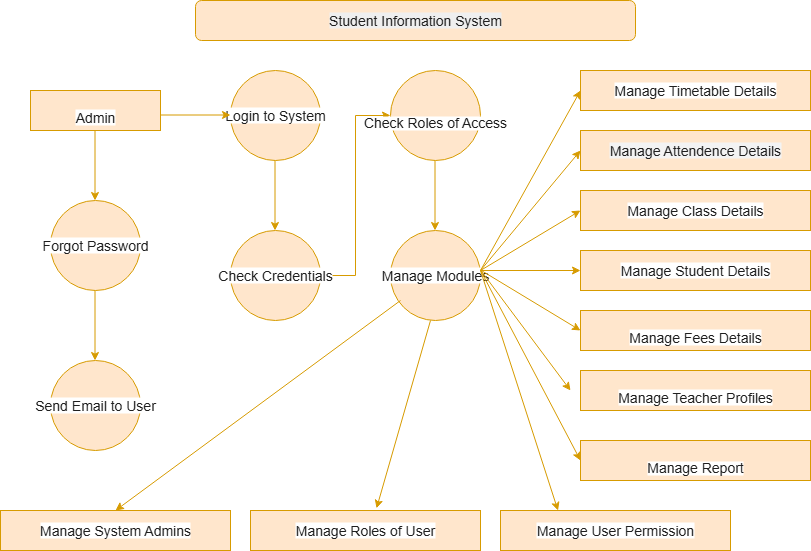

The diagram above was exported from draw.io. Its source (the exported page's mxGraphModel, read from the mxfile embedded in the PNG):
<mxGraphModel dx="1042" dy="562" grid="1" gridSize="10" guides="1" tooltips="1" connect="1" arrows="1" fold="1" page="1" pageScale="1" pageWidth="850" pageHeight="1100" math="0" shadow="0">
  <root>
    <mxCell id="0" />
    <mxCell id="1" parent="0" />
    <mxCell id="RPKips_j3HXZccM-fshk-1" value="&lt;span style=&quot;color: rgb(31, 31, 31); font-family: Arial, sans-serif; font-size: 14px; text-align: start; white-space: pre; background-color: rgb(239, 239, 239);&quot;&gt;Student Information System&lt;/span&gt;" style="rounded=1;whiteSpace=wrap;html=1;fillColor=#ffe6cc;strokeColor=#d79b00;" vertex="1" parent="1">
      <mxGeometry x="205" y="10" width="440" height="40" as="geometry" />
    </mxCell>
    <mxCell id="RPKips_j3HXZccM-fshk-2" value="&lt;br&gt;&lt;span style=&quot;color: rgb(31, 31, 31); font-family: Arial, sans-serif; font-size: 14px; font-style: normal; font-variant-ligatures: normal; font-variant-caps: normal; font-weight: 400; letter-spacing: normal; orphans: 2; text-align: start; text-indent: 0px; text-transform: none; widows: 2; word-spacing: 0px; -webkit-text-stroke-width: 0px; white-space: pre; text-decoration-thickness: initial; text-decoration-style: initial; text-decoration-color: initial; float: none; background-color: rgb(255, 255, 255); display: inline !important;&quot;&gt;Admin&lt;/span&gt;" style="rounded=0;whiteSpace=wrap;html=1;fillColor=#ffe6cc;strokeColor=#d79b00;" vertex="1" parent="1">
      <mxGeometry x="40" y="100" width="130" height="40" as="geometry" />
    </mxCell>
    <mxCell id="RPKips_j3HXZccM-fshk-3" value="&lt;span style=&quot;color: rgb(31, 31, 31); font-family: Arial, sans-serif; font-size: 14px; text-align: start; white-space: pre; background-color: rgb(255, 255, 255);&quot;&gt;Login to System&lt;/span&gt;" style="ellipse;whiteSpace=wrap;html=1;aspect=fixed;fillColor=#ffe6cc;strokeColor=#d79b00;" vertex="1" parent="1">
      <mxGeometry x="240" y="80" width="90" height="90" as="geometry" />
    </mxCell>
    <mxCell id="RPKips_j3HXZccM-fshk-4" value="" style="endArrow=classic;html=1;rounded=0;fillColor=#ffe6cc;strokeColor=#d79b00;" edge="1" parent="1">
      <mxGeometry width="50" height="50" relative="1" as="geometry">
        <mxPoint x="284.5" y="170" as="sourcePoint" />
        <mxPoint x="284.5" y="240" as="targetPoint" />
      </mxGeometry>
    </mxCell>
    <mxCell id="RPKips_j3HXZccM-fshk-14" value="" style="edgeStyle=orthogonalEdgeStyle;rounded=0;orthogonalLoop=1;jettySize=auto;html=1;entryX=0;entryY=0.5;entryDx=0;entryDy=0;fillColor=#ffe6cc;strokeColor=#d79b00;" edge="1" parent="1" source="RPKips_j3HXZccM-fshk-5" target="RPKips_j3HXZccM-fshk-6">
      <mxGeometry relative="1" as="geometry" />
    </mxCell>
    <mxCell id="RPKips_j3HXZccM-fshk-5" value="&lt;span style=&quot;color: rgb(31, 31, 31); font-family: Arial, sans-serif; font-size: 14px; text-align: start; white-space: pre; background-color: rgb(255, 255, 255);&quot;&gt;Check Credentials&lt;/span&gt;" style="ellipse;whiteSpace=wrap;html=1;aspect=fixed;fillColor=#ffe6cc;strokeColor=#d79b00;" vertex="1" parent="1">
      <mxGeometry x="240" y="240" width="90" height="90" as="geometry" />
    </mxCell>
    <mxCell id="RPKips_j3HXZccM-fshk-6" value="&lt;span style=&quot;background-color: rgb(255, 255, 255);&quot;&gt;&lt;br&gt;&lt;span style=&quot;color: rgb(31, 31, 31); font-family: Arial, sans-serif; font-size: 14px; font-style: normal; font-variant-ligatures: normal; font-variant-caps: normal; font-weight: 400; letter-spacing: normal; orphans: 2; text-align: start; text-indent: 0px; text-transform: none; widows: 2; word-spacing: 0px; -webkit-text-stroke-width: 0px; white-space: pre; text-decoration-thickness: initial; text-decoration-style: initial; text-decoration-color: initial; float: none; display: inline !important;&quot;&gt;Check Roles of Access&lt;/span&gt;&lt;/span&gt;" style="ellipse;whiteSpace=wrap;html=1;aspect=fixed;fillColor=#ffe6cc;strokeColor=#d79b00;" vertex="1" parent="1">
      <mxGeometry x="400" y="80" width="90" height="90" as="geometry" />
    </mxCell>
    <mxCell id="RPKips_j3HXZccM-fshk-7" value="" style="endArrow=classic;html=1;rounded=0;fillColor=#ffe6cc;strokeColor=#d79b00;" edge="1" parent="1">
      <mxGeometry width="50" height="50" relative="1" as="geometry">
        <mxPoint x="444.5" y="170" as="sourcePoint" />
        <mxPoint x="444.5" y="240" as="targetPoint" />
      </mxGeometry>
    </mxCell>
    <mxCell id="RPKips_j3HXZccM-fshk-8" value="&lt;span style=&quot;color: rgb(31, 31, 31); font-family: Arial, sans-serif; font-size: 14px; text-align: start; white-space: pre; background-color: rgb(255, 255, 255);&quot;&gt;Manage Modules&lt;/span&gt;" style="ellipse;whiteSpace=wrap;html=1;aspect=fixed;fillColor=#ffe6cc;strokeColor=#d79b00;" vertex="1" parent="1">
      <mxGeometry x="400" y="240" width="90" height="90" as="geometry" />
    </mxCell>
    <mxCell id="RPKips_j3HXZccM-fshk-9" value="&lt;span style=&quot;color: rgb(31, 31, 31); font-family: Arial, sans-serif; font-size: 14px; text-align: start; white-space: pre; background-color: rgb(255, 255, 255);&quot;&gt;Forgot Password&lt;/span&gt;" style="ellipse;whiteSpace=wrap;html=1;aspect=fixed;fillColor=#ffe6cc;strokeColor=#d79b00;" vertex="1" parent="1">
      <mxGeometry x="60" y="210" width="90" height="90" as="geometry" />
    </mxCell>
    <mxCell id="RPKips_j3HXZccM-fshk-10" value="" style="endArrow=classic;html=1;rounded=0;fillColor=#ffe6cc;strokeColor=#d79b00;" edge="1" parent="1">
      <mxGeometry width="50" height="50" relative="1" as="geometry">
        <mxPoint x="104.5" y="300" as="sourcePoint" />
        <mxPoint x="104.5" y="370" as="targetPoint" />
      </mxGeometry>
    </mxCell>
    <mxCell id="RPKips_j3HXZccM-fshk-11" value="&lt;div&gt;&lt;span style=&quot;color: rgb(31, 31, 31); font-family: Arial, sans-serif; font-size: 14px; text-align: start; white-space: pre; background-color: rgb(255, 255, 255);&quot;&gt;Send Email to User&lt;/span&gt;&lt;/div&gt;" style="ellipse;whiteSpace=wrap;html=1;aspect=fixed;fillColor=#ffe6cc;strokeColor=#d79b00;" vertex="1" parent="1">
      <mxGeometry x="60" y="370" width="90" height="90" as="geometry" />
    </mxCell>
    <mxCell id="RPKips_j3HXZccM-fshk-12" value="" style="endArrow=classic;html=1;rounded=0;fillColor=#ffe6cc;strokeColor=#d79b00;" edge="1" parent="1">
      <mxGeometry width="50" height="50" relative="1" as="geometry">
        <mxPoint x="104.5" y="140" as="sourcePoint" />
        <mxPoint x="104.5" y="210" as="targetPoint" />
      </mxGeometry>
    </mxCell>
    <mxCell id="RPKips_j3HXZccM-fshk-13" value="" style="endArrow=classic;html=1;rounded=0;fillColor=#ffe6cc;strokeColor=#d79b00;" edge="1" parent="1">
      <mxGeometry width="50" height="50" relative="1" as="geometry">
        <mxPoint x="170" y="124.5" as="sourcePoint" />
        <mxPoint x="240" y="124.5" as="targetPoint" />
      </mxGeometry>
    </mxCell>
    <mxCell id="RPKips_j3HXZccM-fshk-15" value="&lt;span style=&quot;color: rgb(31, 31, 31); font-family: Arial, sans-serif; font-size: 14px; text-align: start; white-space: pre; background-color: rgb(255, 255, 255);&quot;&gt;Manage Timetable Details&lt;/span&gt;" style="rounded=0;whiteSpace=wrap;html=1;fillColor=#ffe6cc;strokeColor=#d79b00;" vertex="1" parent="1">
      <mxGeometry x="590" y="80" width="230" height="40" as="geometry" />
    </mxCell>
    <mxCell id="RPKips_j3HXZccM-fshk-16" value="&lt;span style=&quot;color: rgb(31, 31, 31); font-family: Arial, sans-serif; font-size: 14px; text-align: start; white-space: pre; background-color: rgb(243, 243, 243);&quot;&gt;Manage Attendence Details&lt;/span&gt;" style="rounded=0;whiteSpace=wrap;html=1;fillColor=#ffe6cc;strokeColor=#d79b00;" vertex="1" parent="1">
      <mxGeometry x="590" y="140" width="230" height="40" as="geometry" />
    </mxCell>
    <mxCell id="RPKips_j3HXZccM-fshk-17" value="&lt;span style=&quot;color: rgb(31, 31, 31); font-family: Arial, sans-serif; font-size: 14px; text-align: start; white-space: pre; background-color: rgb(255, 255, 255);&quot;&gt;Manage Class Details&lt;/span&gt;" style="rounded=0;whiteSpace=wrap;html=1;fillColor=#ffe6cc;strokeColor=#d79b00;" vertex="1" parent="1">
      <mxGeometry x="590" y="200" width="230" height="40" as="geometry" />
    </mxCell>
    <mxCell id="RPKips_j3HXZccM-fshk-18" value="&lt;span style=&quot;color: rgb(31, 31, 31); font-family: Arial, sans-serif; font-size: 14px; text-align: start; white-space: pre; background-color: rgb(255, 255, 255);&quot;&gt;Manage Student Details&lt;/span&gt;" style="rounded=0;whiteSpace=wrap;html=1;fillColor=#ffe6cc;strokeColor=#d79b00;" vertex="1" parent="1">
      <mxGeometry x="590" y="260" width="230" height="40" as="geometry" />
    </mxCell>
    <mxCell id="RPKips_j3HXZccM-fshk-19" value="&lt;br&gt;&lt;span style=&quot;color: rgb(31, 31, 31); font-family: Arial, sans-serif; font-size: 14px; font-style: normal; font-variant-ligatures: normal; font-variant-caps: normal; font-weight: 400; letter-spacing: normal; orphans: 2; text-align: start; text-indent: 0px; text-transform: none; widows: 2; word-spacing: 0px; -webkit-text-stroke-width: 0px; white-space: pre; text-decoration-thickness: initial; text-decoration-style: initial; text-decoration-color: initial; float: none; background-color: rgb(255, 255, 255); display: inline !important;&quot;&gt;Manage Fees Details&lt;/span&gt;" style="rounded=0;whiteSpace=wrap;html=1;fillColor=#ffe6cc;strokeColor=#d79b00;" vertex="1" parent="1">
      <mxGeometry x="590" y="320" width="230" height="40" as="geometry" />
    </mxCell>
    <mxCell id="RPKips_j3HXZccM-fshk-20" value="&lt;br&gt;&lt;span&gt;&lt;span style=&quot;color: rgb(31, 31, 31); font-family: Arial, sans-serif; font-size: 14px; font-style: normal; font-variant-ligatures: normal; font-variant-caps: normal; font-weight: 400; letter-spacing: normal; orphans: 2; text-align: start; text-indent: 0px; text-transform: none; widows: 2; word-spacing: 0px; -webkit-text-stroke-width: 0px; white-space: pre; text-decoration-thickness: initial; text-decoration-style: initial; text-decoration-color: initial; float: none; background-color: rgb(255, 255, 255); display: inline !important;&quot;&gt;Manage Teacher Profiles&lt;/span&gt;&lt;br&gt;&lt;/span&gt;" style="rounded=0;whiteSpace=wrap;html=1;fillColor=#ffe6cc;strokeColor=#d79b00;" vertex="1" parent="1">
      <mxGeometry x="590" y="380" width="230" height="40" as="geometry" />
    </mxCell>
    <mxCell id="RPKips_j3HXZccM-fshk-21" value="&lt;span style=&quot;background-color: rgb(255, 255, 255);&quot;&gt;&lt;br&gt;&lt;span style=&quot;color: rgb(31, 31, 31); font-family: Arial, sans-serif; font-size: 14px; font-style: normal; font-variant-ligatures: normal; font-variant-caps: normal; font-weight: 400; letter-spacing: normal; orphans: 2; text-align: start; text-indent: 0px; text-transform: none; widows: 2; word-spacing: 0px; -webkit-text-stroke-width: 0px; white-space: pre; text-decoration-thickness: initial; text-decoration-style: initial; text-decoration-color: initial; float: none; display: inline !important;&quot;&gt;Manage Report&lt;/span&gt;&lt;/span&gt;" style="rounded=0;whiteSpace=wrap;html=1;fillColor=#ffe6cc;strokeColor=#d79b00;" vertex="1" parent="1">
      <mxGeometry x="590" y="450" width="230" height="40" as="geometry" />
    </mxCell>
    <mxCell id="RPKips_j3HXZccM-fshk-23" value="&lt;span style=&quot;color: rgb(31, 31, 31); font-family: Arial, sans-serif; font-size: 14px; text-align: start; white-space: pre; background-color: rgb(255, 255, 255);&quot;&gt;Manage Roles of User&lt;/span&gt;" style="rounded=0;whiteSpace=wrap;html=1;fillColor=#ffe6cc;strokeColor=#d79b00;" vertex="1" parent="1">
      <mxGeometry x="260" y="520" width="230" height="40" as="geometry" />
    </mxCell>
    <mxCell id="RPKips_j3HXZccM-fshk-24" value="&lt;span style=&quot;color: rgb(31, 31, 31); font-family: Arial, sans-serif; font-size: 14px; text-align: start; white-space: pre; background-color: rgb(255, 255, 255);&quot;&gt;Manage System Admins&lt;/span&gt;" style="rounded=0;whiteSpace=wrap;html=1;fillColor=#ffe6cc;strokeColor=#d79b00;" vertex="1" parent="1">
      <mxGeometry x="10" y="520" width="230" height="40" as="geometry" />
    </mxCell>
    <mxCell id="RPKips_j3HXZccM-fshk-25" value="&lt;span style=&quot;color: rgb(31, 31, 31); font-family: Arial, sans-serif; font-size: 14px; text-align: start; white-space: pre; background-color: rgb(255, 255, 255);&quot;&gt;Manage User Permission&lt;/span&gt;" style="rounded=0;whiteSpace=wrap;html=1;fillColor=#ffe6cc;strokeColor=#d79b00;" vertex="1" parent="1">
      <mxGeometry x="510" y="520" width="230" height="40" as="geometry" />
    </mxCell>
    <mxCell id="RPKips_j3HXZccM-fshk-29" value="" style="endArrow=classic;html=1;rounded=0;entryX=0;entryY=0.5;entryDx=0;entryDy=0;fillColor=#ffe6cc;strokeColor=#d79b00;" edge="1" parent="1" target="RPKips_j3HXZccM-fshk-15">
      <mxGeometry width="50" height="50" relative="1" as="geometry">
        <mxPoint x="490" y="280" as="sourcePoint" />
        <mxPoint x="540" y="230" as="targetPoint" />
      </mxGeometry>
    </mxCell>
    <mxCell id="RPKips_j3HXZccM-fshk-30" value="" style="endArrow=classic;html=1;rounded=0;entryX=0;entryY=0.5;entryDx=0;entryDy=0;fillColor=#ffe6cc;strokeColor=#d79b00;" edge="1" parent="1" target="RPKips_j3HXZccM-fshk-16">
      <mxGeometry width="50" height="50" relative="1" as="geometry">
        <mxPoint x="490" y="280" as="sourcePoint" />
        <mxPoint x="590" y="100" as="targetPoint" />
      </mxGeometry>
    </mxCell>
    <mxCell id="RPKips_j3HXZccM-fshk-31" value="" style="endArrow=classic;html=1;rounded=0;entryX=0;entryY=0.5;entryDx=0;entryDy=0;fillColor=#ffe6cc;strokeColor=#d79b00;" edge="1" parent="1" target="RPKips_j3HXZccM-fshk-17">
      <mxGeometry width="50" height="50" relative="1" as="geometry">
        <mxPoint x="490" y="280" as="sourcePoint" />
        <mxPoint x="590" y="100" as="targetPoint" />
      </mxGeometry>
    </mxCell>
    <mxCell id="RPKips_j3HXZccM-fshk-32" value="" style="endArrow=classic;html=1;rounded=0;entryX=0;entryY=0.5;entryDx=0;entryDy=0;fillColor=#ffe6cc;strokeColor=#d79b00;" edge="1" parent="1" target="RPKips_j3HXZccM-fshk-18">
      <mxGeometry width="50" height="50" relative="1" as="geometry">
        <mxPoint x="490" y="280" as="sourcePoint" />
        <mxPoint x="590" y="220" as="targetPoint" />
      </mxGeometry>
    </mxCell>
    <mxCell id="RPKips_j3HXZccM-fshk-33" value="" style="endArrow=classic;html=1;rounded=0;entryX=0;entryY=0.5;entryDx=0;entryDy=0;fillColor=#ffe6cc;strokeColor=#d79b00;" edge="1" parent="1" target="RPKips_j3HXZccM-fshk-19">
      <mxGeometry width="50" height="50" relative="1" as="geometry">
        <mxPoint x="490" y="279.5" as="sourcePoint" />
        <mxPoint x="590" y="279.5" as="targetPoint" />
      </mxGeometry>
    </mxCell>
    <mxCell id="RPKips_j3HXZccM-fshk-34" value="" style="endArrow=classic;html=1;rounded=0;fillColor=#ffe6cc;strokeColor=#d79b00;" edge="1" parent="1">
      <mxGeometry width="50" height="50" relative="1" as="geometry">
        <mxPoint x="490" y="279.5" as="sourcePoint" />
        <mxPoint x="580" y="400" as="targetPoint" />
      </mxGeometry>
    </mxCell>
    <mxCell id="RPKips_j3HXZccM-fshk-35" value="" style="endArrow=classic;html=1;rounded=0;entryX=0;entryY=0.5;entryDx=0;entryDy=0;fillColor=#ffe6cc;strokeColor=#d79b00;" edge="1" parent="1" target="RPKips_j3HXZccM-fshk-21">
      <mxGeometry width="50" height="50" relative="1" as="geometry">
        <mxPoint x="490" y="279.75" as="sourcePoint" />
        <mxPoint x="580" y="400.25" as="targetPoint" />
      </mxGeometry>
    </mxCell>
    <mxCell id="RPKips_j3HXZccM-fshk-36" value="" style="endArrow=classic;html=1;rounded=0;entryX=0.25;entryY=0;entryDx=0;entryDy=0;fillColor=#ffe6cc;strokeColor=#d79b00;" edge="1" parent="1" target="RPKips_j3HXZccM-fshk-25">
      <mxGeometry width="50" height="50" relative="1" as="geometry">
        <mxPoint x="490" y="280" as="sourcePoint" />
        <mxPoint x="590" y="470.25" as="targetPoint" />
      </mxGeometry>
    </mxCell>
    <mxCell id="RPKips_j3HXZccM-fshk-37" value="" style="endArrow=classic;html=1;rounded=0;entryX=0.548;entryY=-0.055;entryDx=0;entryDy=0;entryPerimeter=0;fillColor=#ffe6cc;strokeColor=#d79b00;" edge="1" parent="1" target="RPKips_j3HXZccM-fshk-23">
      <mxGeometry width="50" height="50" relative="1" as="geometry">
        <mxPoint x="440" y="330" as="sourcePoint" />
        <mxPoint x="390" y="510" as="targetPoint" />
      </mxGeometry>
    </mxCell>
    <mxCell id="RPKips_j3HXZccM-fshk-38" value="" style="endArrow=classic;html=1;rounded=0;entryX=0.5;entryY=0;entryDx=0;entryDy=0;fillColor=#ffe6cc;strokeColor=#d79b00;" edge="1" parent="1" target="RPKips_j3HXZccM-fshk-24">
      <mxGeometry width="50" height="50" relative="1" as="geometry">
        <mxPoint x="410" y="310" as="sourcePoint" />
        <mxPoint x="360" y="490" as="targetPoint" />
      </mxGeometry>
    </mxCell>
  </root>
</mxGraphModel>